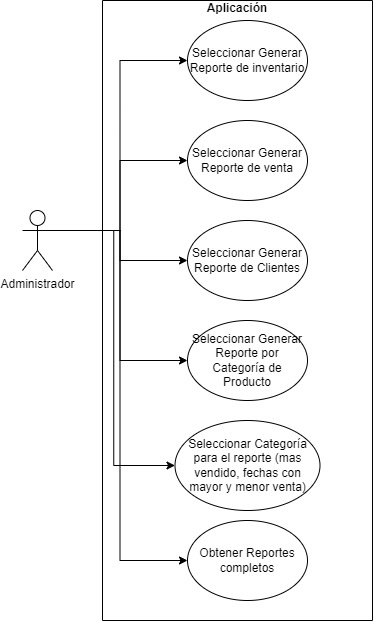

The diagram above was exported from draw.io. Its source (the exported page's mxGraphModel, read from the mxfile embedded in the PNG):
<mxGraphModel dx="1100" dy="613" grid="1" gridSize="10" guides="1" tooltips="1" connect="1" arrows="1" fold="1" page="1" pageScale="1" pageWidth="827" pageHeight="1169" math="0" shadow="0">
  <root>
    <mxCell id="0" />
    <mxCell id="1" parent="0" />
    <mxCell id="gZJOUtP1ih_gYZumX6Lv-23" style="edgeStyle=orthogonalEdgeStyle;rounded=0;orthogonalLoop=1;jettySize=auto;html=1;exitX=1;exitY=0.3333333333333333;exitDx=0;exitDy=0;exitPerimeter=0;entryX=0;entryY=0.5;entryDx=0;entryDy=0;" edge="1" parent="1" source="gZJOUtP1ih_gYZumX6Lv-6" target="gZJOUtP1ih_gYZumX6Lv-20">
      <mxGeometry relative="1" as="geometry" />
    </mxCell>
    <mxCell id="gZJOUtP1ih_gYZumX6Lv-30" style="edgeStyle=orthogonalEdgeStyle;rounded=0;orthogonalLoop=1;jettySize=auto;html=1;exitX=1;exitY=0.3333333333333333;exitDx=0;exitDy=0;exitPerimeter=0;entryX=0;entryY=0.5;entryDx=0;entryDy=0;" edge="1" parent="1" source="gZJOUtP1ih_gYZumX6Lv-6" target="gZJOUtP1ih_gYZumX6Lv-8">
      <mxGeometry relative="1" as="geometry" />
    </mxCell>
    <mxCell id="gZJOUtP1ih_gYZumX6Lv-31" style="edgeStyle=orthogonalEdgeStyle;rounded=0;orthogonalLoop=1;jettySize=auto;html=1;exitX=1;exitY=0.3333333333333333;exitDx=0;exitDy=0;exitPerimeter=0;entryX=0;entryY=0.5;entryDx=0;entryDy=0;" edge="1" parent="1" source="gZJOUtP1ih_gYZumX6Lv-6" target="gZJOUtP1ih_gYZumX6Lv-9">
      <mxGeometry relative="1" as="geometry" />
    </mxCell>
    <mxCell id="gZJOUtP1ih_gYZumX6Lv-32" style="edgeStyle=orthogonalEdgeStyle;rounded=0;orthogonalLoop=1;jettySize=auto;html=1;exitX=1;exitY=0.3333333333333333;exitDx=0;exitDy=0;exitPerimeter=0;entryX=0;entryY=0.5;entryDx=0;entryDy=0;" edge="1" parent="1" source="gZJOUtP1ih_gYZumX6Lv-6" target="gZJOUtP1ih_gYZumX6Lv-12">
      <mxGeometry relative="1" as="geometry" />
    </mxCell>
    <mxCell id="gZJOUtP1ih_gYZumX6Lv-33" style="edgeStyle=orthogonalEdgeStyle;rounded=0;orthogonalLoop=1;jettySize=auto;html=1;exitX=1;exitY=0.3333333333333333;exitDx=0;exitDy=0;exitPerimeter=0;entryX=0;entryY=0.5;entryDx=0;entryDy=0;" edge="1" parent="1" source="gZJOUtP1ih_gYZumX6Lv-6" target="gZJOUtP1ih_gYZumX6Lv-14">
      <mxGeometry relative="1" as="geometry" />
    </mxCell>
    <mxCell id="gZJOUtP1ih_gYZumX6Lv-34" style="edgeStyle=orthogonalEdgeStyle;rounded=0;orthogonalLoop=1;jettySize=auto;html=1;exitX=1;exitY=0.3333333333333333;exitDx=0;exitDy=0;exitPerimeter=0;entryX=0;entryY=0.5;entryDx=0;entryDy=0;" edge="1" parent="1" source="gZJOUtP1ih_gYZumX6Lv-6" target="gZJOUtP1ih_gYZumX6Lv-19">
      <mxGeometry relative="1" as="geometry" />
    </mxCell>
    <mxCell id="gZJOUtP1ih_gYZumX6Lv-6" value="Administrador" style="shape=umlActor;verticalLabelPosition=bottom;verticalAlign=top;html=1;outlineConnect=0;" vertex="1" parent="1">
      <mxGeometry x="160" y="290" width="30" height="60" as="geometry" />
    </mxCell>
    <mxCell id="gZJOUtP1ih_gYZumX6Lv-7" value="&#10;&#10;Aplicación&#10;" style="swimlane;startSize=0;" vertex="1" parent="1">
      <mxGeometry x="240" y="80" width="270" height="620" as="geometry" />
    </mxCell>
    <mxCell id="gZJOUtP1ih_gYZumX6Lv-8" value="Seleccionar Generar Reporte de inventario" style="ellipse;whiteSpace=wrap;html=1;" vertex="1" parent="gZJOUtP1ih_gYZumX6Lv-7">
      <mxGeometry x="85" y="20" width="120" height="80" as="geometry" />
    </mxCell>
    <mxCell id="gZJOUtP1ih_gYZumX6Lv-9" value="Seleccionar Generar Reporte de venta" style="ellipse;whiteSpace=wrap;html=1;" vertex="1" parent="gZJOUtP1ih_gYZumX6Lv-7">
      <mxGeometry x="85" y="120" width="120" height="80" as="geometry" />
    </mxCell>
    <mxCell id="gZJOUtP1ih_gYZumX6Lv-12" value="Seleccionar Generar Reporte de Clientes" style="ellipse;whiteSpace=wrap;html=1;" vertex="1" parent="gZJOUtP1ih_gYZumX6Lv-7">
      <mxGeometry x="85" y="220" width="120" height="80" as="geometry" />
    </mxCell>
    <mxCell id="gZJOUtP1ih_gYZumX6Lv-14" value="Seleccionar Generar Reporte por Categoría de Producto" style="ellipse;whiteSpace=wrap;html=1;" vertex="1" parent="gZJOUtP1ih_gYZumX6Lv-7">
      <mxGeometry x="85" y="320" width="120" height="80" as="geometry" />
    </mxCell>
    <mxCell id="gZJOUtP1ih_gYZumX6Lv-19" value="Seleccionar Categoría para el reporte (mas vendido, fechas con mayor y menor venta)" style="ellipse;whiteSpace=wrap;html=1;" vertex="1" parent="gZJOUtP1ih_gYZumX6Lv-7">
      <mxGeometry x="72.5" y="420" width="145" height="90" as="geometry" />
    </mxCell>
    <mxCell id="gZJOUtP1ih_gYZumX6Lv-20" value="Obtener Reportes completos" style="ellipse;whiteSpace=wrap;html=1;" vertex="1" parent="gZJOUtP1ih_gYZumX6Lv-7">
      <mxGeometry x="85" y="520" width="120" height="80" as="geometry" />
    </mxCell>
  </root>
</mxGraphModel>